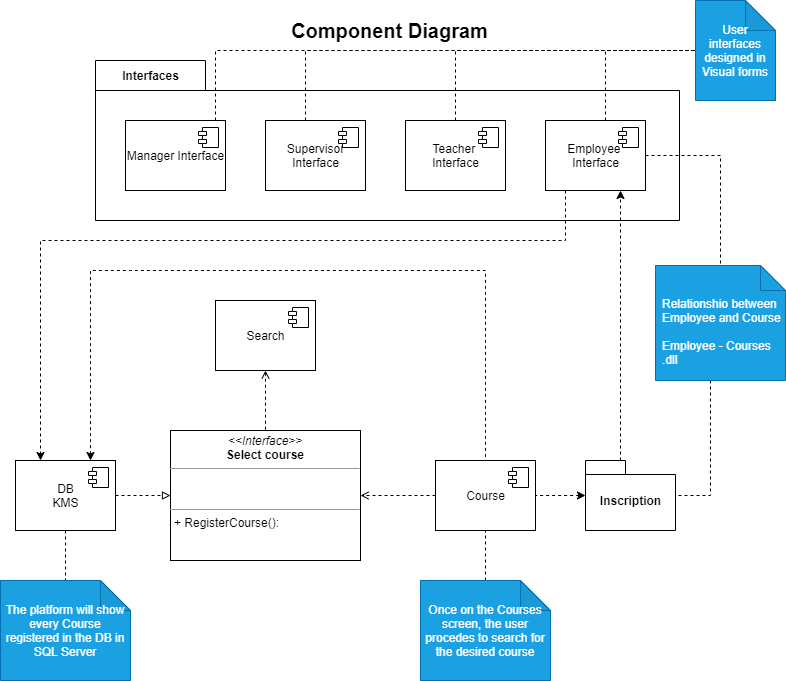

The diagram above was exported from draw.io. Its source (the exported page's mxGraphModel, read from the mxfile embedded in the PNG):
<mxGraphModel dx="798" dy="610" grid="1" gridSize="10" guides="1" tooltips="1" connect="1" arrows="1" fold="1" page="1" pageScale="1" pageWidth="827" pageHeight="1169" math="0" shadow="0">
  <root>
    <mxCell id="0" />
    <mxCell id="1" parent="0" />
    <mxCell id="3" value="Interfaces" style="shape=folder;fontStyle=1;tabWidth=110;tabHeight=30;tabPosition=left;html=1;boundedLbl=1;labelInHeader=1;container=1;collapsible=0;recursiveResize=0;" parent="1" vertex="1">
      <mxGeometry x="120" y="80" width="584" height="160" as="geometry" />
    </mxCell>
    <mxCell id="6" value="Manager Interface" style="html=1;dropTarget=0;" parent="3" vertex="1">
      <mxGeometry x="30" y="60" width="100" height="70" as="geometry" />
    </mxCell>
    <mxCell id="7" value="" style="shape=module;jettyWidth=8;jettyHeight=4;" parent="6" vertex="1">
      <mxGeometry x="1" width="20" height="20" relative="1" as="geometry">
        <mxPoint x="-27" y="7" as="offset" />
      </mxGeometry>
    </mxCell>
    <mxCell id="8" value="Employee &lt;br&gt;Interface" style="html=1;dropTarget=0;" parent="3" vertex="1">
      <mxGeometry x="450" y="60" width="100" height="70" as="geometry" />
    </mxCell>
    <mxCell id="9" value="" style="shape=module;jettyWidth=8;jettyHeight=4;" parent="8" vertex="1">
      <mxGeometry x="1" width="20" height="20" relative="1" as="geometry">
        <mxPoint x="-27" y="7" as="offset" />
      </mxGeometry>
    </mxCell>
    <mxCell id="12" value="&amp;nbsp;Supervisor &lt;br&gt;Interface" style="html=1;dropTarget=0;" parent="3" vertex="1">
      <mxGeometry x="170" y="60" width="100" height="70" as="geometry" />
    </mxCell>
    <mxCell id="13" value="" style="shape=module;jettyWidth=8;jettyHeight=4;" parent="12" vertex="1">
      <mxGeometry x="1" width="20" height="20" relative="1" as="geometry">
        <mxPoint x="-27" y="7" as="offset" />
      </mxGeometry>
    </mxCell>
    <mxCell id="10" value="Teacher &lt;br&gt;Interface" style="html=1;dropTarget=0;" parent="3" vertex="1">
      <mxGeometry x="310" y="60" width="100" height="70" as="geometry" />
    </mxCell>
    <mxCell id="11" value="" style="shape=module;jettyWidth=8;jettyHeight=4;" parent="10" vertex="1">
      <mxGeometry x="1" width="20" height="20" relative="1" as="geometry">
        <mxPoint x="-27" y="7" as="offset" />
      </mxGeometry>
    </mxCell>
    <mxCell id="5" value="&lt;font style=&quot;font-size: 20px&quot;&gt;&lt;b&gt;Component Diagram&lt;/b&gt;&lt;/font&gt;" style="text;html=1;align=center;verticalAlign=middle;resizable=0;points=[];autosize=1;" parent="1" vertex="1">
      <mxGeometry x="309" y="40" width="210" height="20" as="geometry" />
    </mxCell>
    <mxCell id="32" style="edgeStyle=orthogonalEdgeStyle;rounded=0;orthogonalLoop=1;jettySize=auto;html=1;entryX=0.5;entryY=0;entryDx=0;entryDy=0;dashed=1;startArrow=classic;startFill=1;endArrow=none;endFill=0;exitX=0.75;exitY=0;exitDx=0;exitDy=0;" parent="1" source="14" target="16" edge="1">
      <mxGeometry relative="1" as="geometry">
        <Array as="points">
          <mxPoint x="155" y="290" />
          <mxPoint x="450" y="290" />
        </Array>
      </mxGeometry>
    </mxCell>
    <mxCell id="39" style="edgeStyle=orthogonalEdgeStyle;rounded=0;orthogonalLoop=1;jettySize=auto;html=1;entryX=0;entryY=0.5;entryDx=0;entryDy=0;startArrow=none;startFill=0;endArrow=block;endFill=0;dashed=1;" parent="1" source="14" target="37" edge="1">
      <mxGeometry relative="1" as="geometry" />
    </mxCell>
    <mxCell id="50" style="edgeStyle=orthogonalEdgeStyle;rounded=0;orthogonalLoop=1;jettySize=auto;html=1;entryX=0.5;entryY=0;entryDx=0;entryDy=0;entryPerimeter=0;dashed=1;endArrow=none;endFill=0;" parent="1" source="14" target="49" edge="1">
      <mxGeometry relative="1" as="geometry" />
    </mxCell>
    <mxCell id="14" value="DB&lt;br&gt;KMS" style="html=1;dropTarget=0;" parent="1" vertex="1">
      <mxGeometry x="40" y="480" width="100" height="70" as="geometry" />
    </mxCell>
    <mxCell id="15" value="" style="shape=module;jettyWidth=8;jettyHeight=4;" parent="14" vertex="1">
      <mxGeometry x="1" width="20" height="20" relative="1" as="geometry">
        <mxPoint x="-27" y="7" as="offset" />
      </mxGeometry>
    </mxCell>
    <mxCell id="38" style="edgeStyle=orthogonalEdgeStyle;rounded=0;orthogonalLoop=1;jettySize=auto;html=1;entryX=1;entryY=0.5;entryDx=0;entryDy=0;startArrow=none;startFill=0;endArrow=open;endFill=0;dashed=1;" parent="1" source="16" target="37" edge="1">
      <mxGeometry relative="1" as="geometry" />
    </mxCell>
    <mxCell id="16" value="Course" style="html=1;dropTarget=0;" parent="1" vertex="1">
      <mxGeometry x="460" y="480" width="100" height="70" as="geometry" />
    </mxCell>
    <mxCell id="17" value="" style="shape=module;jettyWidth=8;jettyHeight=4;" parent="16" vertex="1">
      <mxGeometry x="1" width="20" height="20" relative="1" as="geometry">
        <mxPoint x="-27" y="7" as="offset" />
      </mxGeometry>
    </mxCell>
    <mxCell id="40" style="edgeStyle=orthogonalEdgeStyle;rounded=0;orthogonalLoop=1;jettySize=auto;html=1;entryX=0.5;entryY=0;entryDx=0;entryDy=0;dashed=1;startArrow=open;startFill=0;endArrow=none;endFill=0;" parent="1" source="18" target="37" edge="1">
      <mxGeometry relative="1" as="geometry" />
    </mxCell>
    <mxCell id="18" value="Search" style="html=1;dropTarget=0;" parent="1" vertex="1">
      <mxGeometry x="240" y="320" width="100" height="70" as="geometry" />
    </mxCell>
    <mxCell id="19" value="" style="shape=module;jettyWidth=8;jettyHeight=4;" parent="18" vertex="1">
      <mxGeometry x="1" width="20" height="20" relative="1" as="geometry">
        <mxPoint x="-27" y="7" as="offset" />
      </mxGeometry>
    </mxCell>
    <mxCell id="29" style="edgeStyle=orthogonalEdgeStyle;rounded=0;orthogonalLoop=1;jettySize=auto;html=1;entryX=1;entryY=0.5;entryDx=0;entryDy=0;dashed=1;startArrow=classic;startFill=1;endArrow=none;endFill=0;" parent="1" source="20" target="16" edge="1">
      <mxGeometry relative="1" as="geometry" />
    </mxCell>
    <mxCell id="31" style="edgeStyle=orthogonalEdgeStyle;rounded=0;orthogonalLoop=1;jettySize=auto;html=1;entryX=0.75;entryY=1;entryDx=0;entryDy=0;dashed=1;startArrow=none;startFill=0;endArrow=classic;endFill=1;" parent="1" source="20" target="8" edge="1">
      <mxGeometry relative="1" as="geometry">
        <Array as="points">
          <mxPoint x="645" y="270" />
          <mxPoint x="645" y="270" />
        </Array>
      </mxGeometry>
    </mxCell>
    <mxCell id="20" value="Inscription" style="shape=folder;fontStyle=1;spacingTop=10;tabWidth=40;tabHeight=14;tabPosition=left;html=1;" parent="1" vertex="1">
      <mxGeometry x="610" y="480" width="90" height="70" as="geometry" />
    </mxCell>
    <mxCell id="28" style="edgeStyle=orthogonalEdgeStyle;rounded=0;orthogonalLoop=1;jettySize=auto;html=1;entryX=1;entryY=0.5;entryDx=0;entryDy=0;entryPerimeter=0;dashed=1;startArrow=none;startFill=0;endArrow=none;endFill=0;" parent="1" source="23" target="20" edge="1">
      <mxGeometry relative="1" as="geometry">
        <Array as="points">
          <mxPoint x="735" y="515" />
        </Array>
      </mxGeometry>
    </mxCell>
    <mxCell id="23" value="Relationshio between Employee and Course &lt;br&gt;&lt;br&gt;Employee - Courses&lt;br&gt;.dll" style="shape=note2;boundedLbl=1;whiteSpace=wrap;html=1;size=25;verticalAlign=top;align=left;spacingLeft=5;fillColor=#1ba1e2;strokeColor=#006EAF;fontColor=#ffffff;" parent="1" vertex="1">
      <mxGeometry x="680" y="285" width="130" height="115" as="geometry" />
    </mxCell>
    <mxCell id="27" style="edgeStyle=orthogonalEdgeStyle;rounded=0;orthogonalLoop=1;jettySize=auto;html=1;entryX=0.5;entryY=0;entryDx=0;entryDy=0;entryPerimeter=0;dashed=1;endArrow=none;endFill=0;" parent="1" source="8" target="23" edge="1">
      <mxGeometry relative="1" as="geometry" />
    </mxCell>
    <mxCell id="30" style="edgeStyle=orthogonalEdgeStyle;rounded=0;orthogonalLoop=1;jettySize=auto;html=1;entryX=0.25;entryY=0;entryDx=0;entryDy=0;dashed=1;startArrow=none;startFill=0;endArrow=classic;endFill=1;" parent="1" source="8" target="14" edge="1">
      <mxGeometry relative="1" as="geometry">
        <Array as="points">
          <mxPoint x="590" y="260" />
          <mxPoint x="65" y="260" />
        </Array>
      </mxGeometry>
    </mxCell>
    <mxCell id="37" value="&lt;p style=&quot;margin: 0px ; margin-top: 4px ; text-align: center&quot;&gt;&lt;i&gt;&amp;lt;&amp;lt;Interface&amp;gt;&amp;gt;&lt;/i&gt;&lt;br&gt;&lt;b&gt;Select course&lt;/b&gt;&lt;/p&gt;&lt;hr size=&quot;1&quot;&gt;&lt;p style=&quot;margin: 0px ; margin-left: 4px&quot;&gt;&lt;br&gt;&lt;br&gt;&lt;/p&gt;&lt;hr size=&quot;1&quot;&gt;&lt;p style=&quot;margin: 0px ; margin-left: 4px&quot;&gt;+ RegisterCourse():&amp;nbsp;&lt;/p&gt;" style="verticalAlign=top;align=left;overflow=fill;fontSize=12;fontFamily=Helvetica;html=1;" parent="1" vertex="1">
      <mxGeometry x="195" y="450" width="190" height="130" as="geometry" />
    </mxCell>
    <mxCell id="42" style="edgeStyle=orthogonalEdgeStyle;rounded=0;orthogonalLoop=1;jettySize=auto;html=1;entryX=0;entryY=0.5;entryDx=0;entryDy=0;entryPerimeter=0;endArrow=none;endFill=0;dashed=1;" parent="1" source="6" target="43" edge="1">
      <mxGeometry relative="1" as="geometry">
        <mxPoint x="620" y="50" as="targetPoint" />
        <Array as="points">
          <mxPoint x="240" y="70" />
        </Array>
      </mxGeometry>
    </mxCell>
    <mxCell id="43" value="User interfaces designed in Visual forms" style="shape=note;whiteSpace=wrap;html=1;backgroundOutline=1;darkOpacity=0.05;fillColor=#1ba1e2;strokeColor=#006EAF;fontColor=#ffffff;" parent="1" vertex="1">
      <mxGeometry x="720" y="20" width="80" height="100" as="geometry" />
    </mxCell>
    <mxCell id="44" style="edgeStyle=orthogonalEdgeStyle;rounded=0;orthogonalLoop=1;jettySize=auto;html=1;entryX=0;entryY=0.5;entryDx=0;entryDy=0;entryPerimeter=0;dashed=1;endArrow=none;endFill=0;" parent="1" source="12" target="43" edge="1">
      <mxGeometry relative="1" as="geometry">
        <Array as="points">
          <mxPoint x="330" y="70" />
        </Array>
      </mxGeometry>
    </mxCell>
    <mxCell id="45" style="edgeStyle=orthogonalEdgeStyle;rounded=0;orthogonalLoop=1;jettySize=auto;html=1;dashed=1;endArrow=none;endFill=0;" parent="1" source="10" edge="1">
      <mxGeometry relative="1" as="geometry">
        <mxPoint x="720" y="70" as="targetPoint" />
        <Array as="points">
          <mxPoint x="480" y="70" />
        </Array>
      </mxGeometry>
    </mxCell>
    <mxCell id="46" style="edgeStyle=orthogonalEdgeStyle;rounded=0;orthogonalLoop=1;jettySize=auto;html=1;dashed=1;endArrow=none;endFill=0;" parent="1" source="8" edge="1">
      <mxGeometry relative="1" as="geometry">
        <mxPoint x="720" y="70" as="targetPoint" />
        <Array as="points">
          <mxPoint x="630" y="70" />
        </Array>
      </mxGeometry>
    </mxCell>
    <mxCell id="48" style="edgeStyle=orthogonalEdgeStyle;rounded=0;orthogonalLoop=1;jettySize=auto;html=1;entryX=0.5;entryY=1;entryDx=0;entryDy=0;dashed=1;endArrow=none;endFill=0;" parent="1" source="47" target="16" edge="1">
      <mxGeometry relative="1" as="geometry" />
    </mxCell>
    <mxCell id="47" value="Once on the Courses screen, the user procedes to search for the desired course" style="shape=note;whiteSpace=wrap;html=1;backgroundOutline=1;darkOpacity=0.05;fillColor=#1ba1e2;strokeColor=#006EAF;fontColor=#ffffff;" parent="1" vertex="1">
      <mxGeometry x="445" y="600" width="130" height="100" as="geometry" />
    </mxCell>
    <mxCell id="49" value="The platform will show every Course registered in the DB in SQL Server" style="shape=note;whiteSpace=wrap;html=1;backgroundOutline=1;darkOpacity=0.05;fillColor=#1ba1e2;strokeColor=#006EAF;fontColor=#ffffff;" parent="1" vertex="1">
      <mxGeometry x="25" y="600" width="130" height="100" as="geometry" />
    </mxCell>
  </root>
</mxGraphModel>